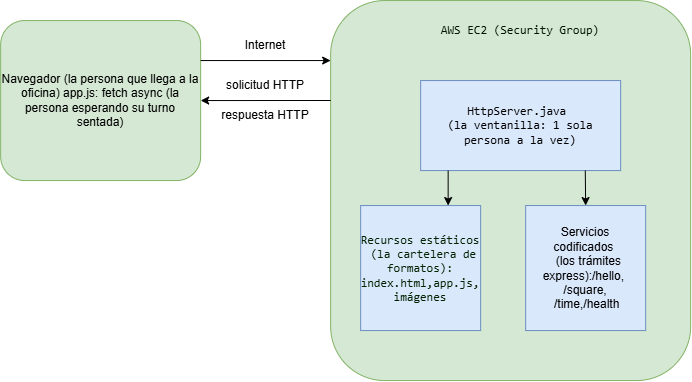

The diagram above was exported from draw.io. Its source (the exported page's mxGraphModel, read from the mxfile embedded in the PNG):
<mxGraphModel dx="1212" dy="620" grid="1" gridSize="10" guides="1" tooltips="1" connect="1" arrows="1" fold="1" page="1" pageScale="1" pageWidth="827" pageHeight="1169" math="0" shadow="0">
  <root>
    <mxCell id="0" />
    <mxCell id="1" parent="0" />
    <mxCell id="2gBFHrQZEp43HM53jRLB-1" parent="1" style="rounded=1;whiteSpace=wrap;html=1;fillColor=#d5e8d4;strokeColor=#82b366;" value="&lt;p&gt;Navegador (la persona que llega a la oficina) app.js: fetch async (la persona esperando su turno sentada)&lt;/p&gt;" vertex="1">
      <mxGeometry height="160" width="200" x="30" y="120" as="geometry" />
    </mxCell>
    <mxCell id="2gBFHrQZEp43HM53jRLB-2" parent="1" style="rounded=1;whiteSpace=wrap;html=1;fillColor=#d5e8d4;strokeColor=#82b366;" value="" vertex="1">
      <mxGeometry height="380" width="360" x="360" y="100" as="geometry" />
    </mxCell>
    <mxCell id="2gBFHrQZEp43HM53jRLB-3" parent="1" style="text;html=1;whiteSpace=wrap;strokeColor=none;fillColor=none;align=center;verticalAlign=middle;rounded=0;" value="&lt;span style=&quot;font-family: anthropic-mono, ui-monospace, monospace, &amp;quot;SF Mono&amp;quot;, ui-monospace, Menlo, Consolas, monospace; font-variant-ligatures: none; text-align: start; white-space: pre-wrap; color: rgb(0, 20, 0);&quot;&gt;AWS EC2 (Security Group)&lt;/span&gt;" vertex="1">
      <mxGeometry height="30" width="200" x="450" y="115" as="geometry" />
    </mxCell>
    <mxCell id="2gBFHrQZEp43HM53jRLB-4" parent="1" style="rounded=0;whiteSpace=wrap;html=1;fillColor=#dae8fc;strokeColor=#6c8ebf;" value="&lt;span style=&quot;font-family: anthropic-mono, ui-monospace, monospace, &amp;quot;SF Mono&amp;quot;, ui-monospace, Menlo, Consolas, monospace; font-variant-ligatures: none; text-align: start; white-space: pre-wrap; color: rgb(0, 0, 0);&quot;&gt;HttpServer.java &lt;/span&gt;&lt;div&gt;&lt;span style=&quot;color: rgb(0, 0, 0);&quot;&gt;&lt;span style=&quot;font-family: anthropic-mono, ui-monospace, monospace, &amp;quot;SF Mono&amp;quot;, ui-monospace, Menlo, Consolas, monospace; font-variant-ligatures: none; text-align: start; white-space: pre-wrap;&quot;&gt;(la ventanilla: 1 sola &lt;/span&gt;&lt;span style=&quot;font-family: anthropic-mono, ui-monospace, monospace, &amp;quot;SF Mono&amp;quot;, ui-monospace, Menlo, Consolas, monospace; font-variant-ligatures: none; text-align: start; white-space: pre-wrap;&quot;&gt;  persona a la vez)&lt;/span&gt;&lt;/span&gt;&lt;span style=&quot;color: rgb(0, 128, 0); font-family: anthropic-mono, ui-monospace, monospace, &amp;quot;SF Mono&amp;quot;, ui-monospace, Menlo, Consolas, monospace; font-variant-ligatures: none; text-align: start; white-space: pre-wrap; background-color: rgb(255, 255, 255);&quot;&gt;&lt;/span&gt;&lt;/div&gt;" vertex="1">
      <mxGeometry height="90" width="200" x="450" y="180" as="geometry" />
    </mxCell>
    <mxCell id="2gBFHrQZEp43HM53jRLB-5" parent="1" style="rounded=0;whiteSpace=wrap;html=1;fillColor=#dae8fc;strokeColor=#6c8ebf;" value="" vertex="1">
      <mxGeometry height="125" width="120" x="390" y="305" as="geometry" />
    </mxCell>
    <mxCell id="2gBFHrQZEp43HM53jRLB-6" parent="1" style="rounded=0;whiteSpace=wrap;html=1;fillColor=#dae8fc;strokeColor=#6c8ebf;" value="" vertex="1">
      <mxGeometry height="125" width="120" x="555" y="305" as="geometry" />
    </mxCell>
    <mxCell id="2gBFHrQZEp43HM53jRLB-7" parent="1" style="text;html=1;whiteSpace=wrap;strokeColor=none;fillColor=none;align=center;verticalAlign=middle;rounded=0;" value="&lt;span style=&quot;color: rgb(0, 34, 0);&quot;&gt;&lt;span style=&quot;font-family: anthropic-mono, ui-monospace, monospace, &amp;quot;SF Mono&amp;quot;, ui-monospace, Menlo, Consolas, monospace; font-variant-ligatures: none; text-align: start; white-space: pre-wrap;&quot;&gt;Recursos &lt;/span&gt;&lt;span style=&quot;font-family: anthropic-mono, ui-monospace, monospace, &amp;quot;SF Mono&amp;quot;, ui-monospace, Menlo, Consolas, monospace; font-variant-ligatures: none; text-align: start; white-space: pre-wrap;&quot;&gt;estáticos&lt;/span&gt;&lt;/span&gt;&lt;div&gt;&lt;span style=&quot;color: rgb(0, 34, 0);&quot;&gt;&lt;span style=&quot;font-family: anthropic-mono, ui-monospace, monospace, &amp;quot;SF Mono&amp;quot;, ui-monospace, Menlo, Consolas, monospace; font-variant-ligatures: none; text-align: start; white-space: pre-wrap;&quot;&gt; (la cartelera &lt;/span&gt;&lt;span style=&quot;font-family: anthropic-mono, ui-monospace, monospace, &amp;quot;SF Mono&amp;quot;, ui-monospace, Menlo, Consolas, monospace; font-variant-ligatures: none; text-align: start; white-space: pre-wrap;&quot;&gt;de formatos): &lt;/span&gt;&lt;span style=&quot;font-family: anthropic-mono, ui-monospace, monospace, &amp;quot;SF Mono&amp;quot;, ui-monospace, Menlo, Consolas, monospace; font-variant-ligatures: none; text-align: start; white-space: pre-wrap;&quot;&gt;index.html,&lt;/span&gt;&lt;span style=&quot;font-family: anthropic-mono, ui-monospace, monospace, &amp;quot;SF Mono&amp;quot;, ui-monospace, Menlo, Consolas, monospace; font-variant-ligatures: none; text-align: start; white-space: pre-wrap;&quot;&gt;app.js,&lt;/span&gt;&lt;span style=&quot;font-family: anthropic-mono, ui-monospace, monospace, &amp;quot;SF Mono&amp;quot;, ui-monospace, Menlo, Consolas, monospace; font-variant-ligatures: none; text-align: start; white-space: pre-wrap;&quot;&gt; imágenes&lt;/span&gt;&lt;/span&gt;&lt;span style=&quot;color: rgb(0, 128, 0); font-family: anthropic-mono, ui-monospace, monospace, &amp;quot;SF Mono&amp;quot;, ui-monospace, Menlo, Consolas, monospace; font-variant-ligatures: none; text-align: start; white-space: pre-wrap; background-color: rgb(255, 255, 255);&quot;&gt;&lt;/span&gt;&lt;/div&gt;" vertex="1">
      <mxGeometry height="125" width="110" x="395" y="305" as="geometry" />
    </mxCell>
    <mxCell id="2gBFHrQZEp43HM53jRLB-8" parent="1" style="text;html=1;whiteSpace=wrap;strokeColor=none;fillColor=none;align=center;verticalAlign=middle;rounded=0;" value="&lt;span style=&quot;color: rgb(0, 0, 0);&quot;&gt;&lt;font face=&quot;Helvetica&quot;&gt;&lt;span style=&quot;font-variant-ligatures: none; text-align: start; white-space: pre-wrap;&quot;&gt;Servicios &lt;/span&gt;&lt;span style=&quot;font-variant-ligatures: none; text-align: start; white-space: pre-wrap;&quot;&gt;codificados &lt;/span&gt;&lt;/font&gt;&lt;/span&gt;&lt;div&gt;&lt;span style=&quot;color: rgb(0, 0, 0);&quot;&gt;&lt;font face=&quot;Helvetica&quot;&gt;&lt;span style=&quot;font-variant-ligatures: none; text-align: start; white-space: pre-wrap;&quot;&gt;  &lt;/span&gt;(los trámites express):/hello,&amp;nbsp;&lt;/font&gt;&lt;/span&gt;&lt;/div&gt;&lt;div&gt;&lt;span style=&quot;color: rgb(0, 0, 0);&quot;&gt;&lt;font face=&quot;Helvetica&quot;&gt;/square,&lt;/font&gt;&lt;/span&gt;&lt;/div&gt;&lt;div&gt;&lt;span style=&quot;color: rgb(0, 0, 0);&quot;&gt;&lt;font face=&quot;Helvetica&quot;&gt;&amp;nbsp;/time,/health&lt;/font&gt;&lt;/span&gt;&lt;/div&gt;" vertex="1">
      <mxGeometry height="80" width="100" x="565" y="327.5" as="geometry" />
    </mxCell>
    <mxCell id="2gBFHrQZEp43HM53jRLB-9" edge="1" parent="1" style="endArrow=classic;html=1;rounded=0;entryX=0.75;entryY=0;entryDx=0;entryDy=0;" target="2gBFHrQZEp43HM53jRLB-7" value="">
      <mxGeometry height="50" relative="1" width="50" as="geometry">
        <mxPoint x="477.5" y="270" as="sourcePoint" />
        <mxPoint x="480" y="355" as="targetPoint" />
      </mxGeometry>
    </mxCell>
    <mxCell id="2gBFHrQZEp43HM53jRLB-10" edge="1" parent="1" style="endArrow=classic;html=1;rounded=0;entryX=0.5;entryY=0;entryDx=0;entryDy=0;" target="2gBFHrQZEp43HM53jRLB-6" value="">
      <mxGeometry height="50" relative="1" width="50" as="geometry">
        <mxPoint x="614.62" y="270" as="sourcePoint" />
        <mxPoint x="614.62" y="310" as="targetPoint" />
      </mxGeometry>
    </mxCell>
    <mxCell id="2gBFHrQZEp43HM53jRLB-11" edge="1" parent="1" source="2gBFHrQZEp43HM53jRLB-1" style="endArrow=classic;html=1;rounded=0;exitX=1;exitY=0.25;exitDx=0;exitDy=0;" value="">
      <mxGeometry height="50" relative="1" width="50" as="geometry">
        <mxPoint x="250" y="260" as="sourcePoint" />
        <mxPoint x="360" y="160" as="targetPoint" />
      </mxGeometry>
    </mxCell>
    <mxCell id="2gBFHrQZEp43HM53jRLB-12" edge="1" parent="1" source="2gBFHrQZEp43HM53jRLB-2" style="endArrow=classic;html=1;rounded=0;entryX=1;entryY=0.5;entryDx=0;entryDy=0;exitX=0;exitY=0.263;exitDx=0;exitDy=0;exitPerimeter=0;" target="2gBFHrQZEp43HM53jRLB-1" value="">
      <mxGeometry height="50" relative="1" width="50" as="geometry">
        <mxPoint x="300" y="230" as="sourcePoint" />
        <mxPoint x="350" y="180" as="targetPoint" />
      </mxGeometry>
    </mxCell>
    <mxCell id="2gBFHrQZEp43HM53jRLB-13" parent="1" style="text;html=1;whiteSpace=wrap;strokeColor=none;fillColor=none;align=center;verticalAlign=middle;rounded=0;" value="Internet " vertex="1">
      <mxGeometry height="30" width="60" x="265" y="130" as="geometry" />
    </mxCell>
    <mxCell id="2gBFHrQZEp43HM53jRLB-14" parent="1" style="text;html=1;whiteSpace=wrap;strokeColor=none;fillColor=none;align=center;verticalAlign=middle;rounded=0;" value=" solicitud HTTP " vertex="1">
      <mxGeometry height="30" width="100" x="245" y="170" as="geometry" />
    </mxCell>
    <mxCell id="2gBFHrQZEp43HM53jRLB-15" parent="1" style="text;html=1;whiteSpace=wrap;strokeColor=none;fillColor=none;align=center;verticalAlign=middle;rounded=0;" value="respuesta HTTP " vertex="1">
      <mxGeometry height="30" width="90" x="250" y="200" as="geometry" />
    </mxCell>
  </root>
</mxGraphModel>